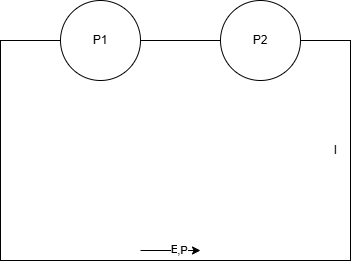

The diagram above was exported from draw.io. Its source (the exported page's mxGraphModel, read from the mxfile embedded in the PNG):
<mxGraphModel dx="582" dy="434" grid="1" gridSize="10" guides="1" tooltips="1" connect="1" arrows="1" fold="1" page="1" pageScale="1" pageWidth="850" pageHeight="1100" math="0" shadow="0">
  <root>
    <mxCell id="0" />
    <mxCell id="1" parent="0" />
    <mxCell id="2" value="" style="whiteSpace=wrap;html=1;" vertex="1" parent="1">
      <mxGeometry x="240" y="130" width="350" height="220" as="geometry" />
    </mxCell>
    <mxCell id="3" value="P1" style="ellipse;whiteSpace=wrap;html=1;" vertex="1" parent="1">
      <mxGeometry x="300" y="90" width="80" height="80" as="geometry" />
    </mxCell>
    <mxCell id="4" value="P2" style="ellipse;whiteSpace=wrap;html=1;" vertex="1" parent="1">
      <mxGeometry x="460" y="90" width="80" height="80" as="geometry" />
    </mxCell>
    <mxCell id="5" value="" style="edgeStyle=none;orthogonalLoop=1;jettySize=auto;html=1;" edge="1" parent="1">
      <mxGeometry width="100" relative="1" as="geometry">
        <mxPoint x="380" y="340" as="sourcePoint" />
        <mxPoint x="440" y="340" as="targetPoint" />
        <Array as="points" />
      </mxGeometry>
    </mxCell>
    <mxCell id="6" value="E" style="edgeLabel;html=1;align=center;verticalAlign=middle;resizable=0;points=[];" vertex="1" connectable="0" parent="5">
      <mxGeometry x="0.1111" y="2" relative="1" as="geometry">
        <mxPoint as="offset" />
      </mxGeometry>
    </mxCell>
    <mxCell id="7" value=",P" style="edgeLabel;html=1;align=center;verticalAlign=middle;resizable=0;points=[];" vertex="1" connectable="0" parent="5">
      <mxGeometry x="0.3778" y="1" relative="1" as="geometry">
        <mxPoint as="offset" />
      </mxGeometry>
    </mxCell>
    <mxCell id="8" value="I" style="text;html=1;align=center;verticalAlign=middle;resizable=0;points=[];autosize=1;strokeColor=none;fillColor=none;" vertex="1" parent="1">
      <mxGeometry x="560" y="225" width="30" height="30" as="geometry" />
    </mxCell>
  </root>
</mxGraphModel>